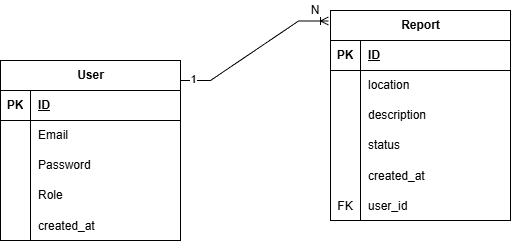

The diagram above was exported from draw.io. Its source (the exported page's mxGraphModel, read from the mxfile embedded in the PNG):
<mxGraphModel dx="868" dy="468" grid="1" gridSize="10" guides="1" tooltips="1" connect="1" arrows="1" fold="1" page="1" pageScale="1" pageWidth="850" pageHeight="1100" math="0" shadow="0">
  <root>
    <mxCell id="0" />
    <mxCell id="1" parent="0" />
    <mxCell id="v-JojATHsLKqbJvPlogY-10" parent="1" style="shape=table;startSize=30;container=1;collapsible=1;childLayout=tableLayout;fixedRows=1;rowLines=0;fontStyle=1;align=center;resizeLast=1;html=1;" value="User" vertex="1">
      <mxGeometry height="180" width="180" x="20" y="120" as="geometry">
        <mxRectangle height="30" width="70" x="50" y="30" as="alternateBounds" />
      </mxGeometry>
    </mxCell>
    <mxCell id="v-JojATHsLKqbJvPlogY-11" parent="v-JojATHsLKqbJvPlogY-10" style="shape=tableRow;horizontal=0;startSize=0;swimlaneHead=0;swimlaneBody=0;fillColor=none;collapsible=0;dropTarget=0;points=[[0,0.5],[1,0.5]];portConstraint=eastwest;top=0;left=0;right=0;bottom=1;" value="" vertex="1">
      <mxGeometry height="30" width="180" y="30" as="geometry" />
    </mxCell>
    <mxCell id="v-JojATHsLKqbJvPlogY-12" parent="v-JojATHsLKqbJvPlogY-11" style="shape=partialRectangle;connectable=0;fillColor=none;top=0;left=0;bottom=0;right=0;fontStyle=1;overflow=hidden;whiteSpace=wrap;html=1;" value="PK" vertex="1">
      <mxGeometry height="30" width="30" as="geometry">
        <mxRectangle height="30" width="30" as="alternateBounds" />
      </mxGeometry>
    </mxCell>
    <mxCell id="v-JojATHsLKqbJvPlogY-13" parent="v-JojATHsLKqbJvPlogY-11" style="shape=partialRectangle;connectable=0;fillColor=none;top=0;left=0;bottom=0;right=0;align=left;spacingLeft=6;fontStyle=5;overflow=hidden;whiteSpace=wrap;html=1;" value="ID" vertex="1">
      <mxGeometry height="30" width="150" x="30" as="geometry">
        <mxRectangle height="30" width="150" as="alternateBounds" />
      </mxGeometry>
    </mxCell>
    <mxCell id="v-JojATHsLKqbJvPlogY-14" parent="v-JojATHsLKqbJvPlogY-10" style="shape=tableRow;horizontal=0;startSize=0;swimlaneHead=0;swimlaneBody=0;fillColor=none;collapsible=0;dropTarget=0;points=[[0,0.5],[1,0.5]];portConstraint=eastwest;top=0;left=0;right=0;bottom=0;" value="" vertex="1">
      <mxGeometry height="30" width="180" y="60" as="geometry" />
    </mxCell>
    <mxCell id="v-JojATHsLKqbJvPlogY-15" parent="v-JojATHsLKqbJvPlogY-14" style="shape=partialRectangle;connectable=0;fillColor=none;top=0;left=0;bottom=0;right=0;editable=1;overflow=hidden;whiteSpace=wrap;html=1;" value="" vertex="1">
      <mxGeometry height="30" width="30" as="geometry">
        <mxRectangle height="30" width="30" as="alternateBounds" />
      </mxGeometry>
    </mxCell>
    <mxCell id="v-JojATHsLKqbJvPlogY-16" parent="v-JojATHsLKqbJvPlogY-14" style="shape=partialRectangle;connectable=0;fillColor=none;top=0;left=0;bottom=0;right=0;align=left;spacingLeft=6;overflow=hidden;whiteSpace=wrap;html=1;" value="Email" vertex="1">
      <mxGeometry height="30" width="150" x="30" as="geometry">
        <mxRectangle height="30" width="150" as="alternateBounds" />
      </mxGeometry>
    </mxCell>
    <mxCell id="v-JojATHsLKqbJvPlogY-17" parent="v-JojATHsLKqbJvPlogY-10" style="shape=tableRow;horizontal=0;startSize=0;swimlaneHead=0;swimlaneBody=0;fillColor=none;collapsible=0;dropTarget=0;points=[[0,0.5],[1,0.5]];portConstraint=eastwest;top=0;left=0;right=0;bottom=0;" value="" vertex="1">
      <mxGeometry height="30" width="180" y="90" as="geometry" />
    </mxCell>
    <mxCell id="v-JojATHsLKqbJvPlogY-18" parent="v-JojATHsLKqbJvPlogY-17" style="shape=partialRectangle;connectable=0;fillColor=none;top=0;left=0;bottom=0;right=0;editable=1;overflow=hidden;whiteSpace=wrap;html=1;" value="" vertex="1">
      <mxGeometry height="30" width="30" as="geometry">
        <mxRectangle height="30" width="30" as="alternateBounds" />
      </mxGeometry>
    </mxCell>
    <mxCell id="v-JojATHsLKqbJvPlogY-19" parent="v-JojATHsLKqbJvPlogY-17" style="shape=partialRectangle;connectable=0;fillColor=none;top=0;left=0;bottom=0;right=0;align=left;spacingLeft=6;overflow=hidden;whiteSpace=wrap;html=1;" value="Password" vertex="1">
      <mxGeometry height="30" width="150" x="30" as="geometry">
        <mxRectangle height="30" width="150" as="alternateBounds" />
      </mxGeometry>
    </mxCell>
    <mxCell id="v-JojATHsLKqbJvPlogY-20" parent="v-JojATHsLKqbJvPlogY-10" style="shape=tableRow;horizontal=0;startSize=0;swimlaneHead=0;swimlaneBody=0;fillColor=none;collapsible=0;dropTarget=0;points=[[0,0.5],[1,0.5]];portConstraint=eastwest;top=0;left=0;right=0;bottom=0;" value="" vertex="1">
      <mxGeometry height="30" width="180" y="120" as="geometry" />
    </mxCell>
    <mxCell id="v-JojATHsLKqbJvPlogY-21" parent="v-JojATHsLKqbJvPlogY-20" style="shape=partialRectangle;connectable=0;fillColor=none;top=0;left=0;bottom=0;right=0;editable=1;overflow=hidden;whiteSpace=wrap;html=1;" value="" vertex="1">
      <mxGeometry height="30" width="30" as="geometry">
        <mxRectangle height="30" width="30" as="alternateBounds" />
      </mxGeometry>
    </mxCell>
    <mxCell id="v-JojATHsLKqbJvPlogY-22" parent="v-JojATHsLKqbJvPlogY-20" style="shape=partialRectangle;connectable=0;fillColor=none;top=0;left=0;bottom=0;right=0;align=left;spacingLeft=6;overflow=hidden;whiteSpace=wrap;html=1;" value="Role" vertex="1">
      <mxGeometry height="30" width="150" x="30" as="geometry">
        <mxRectangle height="30" width="150" as="alternateBounds" />
      </mxGeometry>
    </mxCell>
    <mxCell id="v-JojATHsLKqbJvPlogY-38" parent="v-JojATHsLKqbJvPlogY-10" style="shape=tableRow;horizontal=0;startSize=0;swimlaneHead=0;swimlaneBody=0;fillColor=none;collapsible=0;dropTarget=0;points=[[0,0.5],[1,0.5]];portConstraint=eastwest;top=0;left=0;right=0;bottom=0;" value="" vertex="1">
      <mxGeometry height="30" width="180" y="150" as="geometry" />
    </mxCell>
    <mxCell id="v-JojATHsLKqbJvPlogY-39" parent="v-JojATHsLKqbJvPlogY-38" style="shape=partialRectangle;connectable=0;fillColor=none;top=0;left=0;bottom=0;right=0;editable=1;overflow=hidden;" value="" vertex="1">
      <mxGeometry height="30" width="30" as="geometry">
        <mxRectangle height="30" width="30" as="alternateBounds" />
      </mxGeometry>
    </mxCell>
    <mxCell id="v-JojATHsLKqbJvPlogY-40" parent="v-JojATHsLKqbJvPlogY-38" style="shape=partialRectangle;connectable=0;fillColor=none;top=0;left=0;bottom=0;right=0;align=left;spacingLeft=6;overflow=hidden;" value="created_at" vertex="1">
      <mxGeometry height="30" width="150" x="30" as="geometry">
        <mxRectangle height="30" width="150" as="alternateBounds" />
      </mxGeometry>
    </mxCell>
    <mxCell id="v-JojATHsLKqbJvPlogY-23" parent="1" style="shape=table;startSize=30;container=1;collapsible=1;childLayout=tableLayout;fixedRows=1;rowLines=0;fontStyle=1;align=center;resizeLast=1;html=1;" value=" Report" vertex="1">
      <mxGeometry height="210" width="180" x="350" y="70" as="geometry" />
    </mxCell>
    <mxCell id="v-JojATHsLKqbJvPlogY-24" parent="v-JojATHsLKqbJvPlogY-23" style="shape=tableRow;horizontal=0;startSize=0;swimlaneHead=0;swimlaneBody=0;fillColor=none;collapsible=0;dropTarget=0;points=[[0,0.5],[1,0.5]];portConstraint=eastwest;top=0;left=0;right=0;bottom=1;" value="" vertex="1">
      <mxGeometry height="30" width="180" y="30" as="geometry" />
    </mxCell>
    <mxCell id="v-JojATHsLKqbJvPlogY-25" parent="v-JojATHsLKqbJvPlogY-24" style="shape=partialRectangle;connectable=0;fillColor=none;top=0;left=0;bottom=0;right=0;fontStyle=1;overflow=hidden;whiteSpace=wrap;html=1;" value="PK" vertex="1">
      <mxGeometry height="30" width="30" as="geometry">
        <mxRectangle height="30" width="30" as="alternateBounds" />
      </mxGeometry>
    </mxCell>
    <mxCell id="v-JojATHsLKqbJvPlogY-26" parent="v-JojATHsLKqbJvPlogY-24" style="shape=partialRectangle;connectable=0;fillColor=none;top=0;left=0;bottom=0;right=0;align=left;spacingLeft=6;fontStyle=5;overflow=hidden;whiteSpace=wrap;html=1;" value="ID" vertex="1">
      <mxGeometry height="30" width="150" x="30" as="geometry">
        <mxRectangle height="30" width="150" as="alternateBounds" />
      </mxGeometry>
    </mxCell>
    <mxCell id="v-JojATHsLKqbJvPlogY-27" parent="v-JojATHsLKqbJvPlogY-23" style="shape=tableRow;horizontal=0;startSize=0;swimlaneHead=0;swimlaneBody=0;fillColor=none;collapsible=0;dropTarget=0;points=[[0,0.5],[1,0.5]];portConstraint=eastwest;top=0;left=0;right=0;bottom=0;" value="" vertex="1">
      <mxGeometry height="30" width="180" y="60" as="geometry" />
    </mxCell>
    <mxCell id="v-JojATHsLKqbJvPlogY-28" parent="v-JojATHsLKqbJvPlogY-27" style="shape=partialRectangle;connectable=0;fillColor=none;top=0;left=0;bottom=0;right=0;editable=1;overflow=hidden;whiteSpace=wrap;html=1;" value="" vertex="1">
      <mxGeometry height="30" width="30" as="geometry">
        <mxRectangle height="30" width="30" as="alternateBounds" />
      </mxGeometry>
    </mxCell>
    <mxCell id="v-JojATHsLKqbJvPlogY-29" parent="v-JojATHsLKqbJvPlogY-27" style="shape=partialRectangle;connectable=0;fillColor=none;top=0;left=0;bottom=0;right=0;align=left;spacingLeft=6;overflow=hidden;whiteSpace=wrap;html=1;" value="location" vertex="1">
      <mxGeometry height="30" width="150" x="30" as="geometry">
        <mxRectangle height="30" width="150" as="alternateBounds" />
      </mxGeometry>
    </mxCell>
    <mxCell id="v-JojATHsLKqbJvPlogY-30" parent="v-JojATHsLKqbJvPlogY-23" style="shape=tableRow;horizontal=0;startSize=0;swimlaneHead=0;swimlaneBody=0;fillColor=none;collapsible=0;dropTarget=0;points=[[0,0.5],[1,0.5]];portConstraint=eastwest;top=0;left=0;right=0;bottom=0;" value="" vertex="1">
      <mxGeometry height="30" width="180" y="90" as="geometry" />
    </mxCell>
    <mxCell id="v-JojATHsLKqbJvPlogY-31" parent="v-JojATHsLKqbJvPlogY-30" style="shape=partialRectangle;connectable=0;fillColor=none;top=0;left=0;bottom=0;right=0;editable=1;overflow=hidden;whiteSpace=wrap;html=1;" value="" vertex="1">
      <mxGeometry height="30" width="30" as="geometry">
        <mxRectangle height="30" width="30" as="alternateBounds" />
      </mxGeometry>
    </mxCell>
    <mxCell id="v-JojATHsLKqbJvPlogY-32" parent="v-JojATHsLKqbJvPlogY-30" style="shape=partialRectangle;connectable=0;fillColor=none;top=0;left=0;bottom=0;right=0;align=left;spacingLeft=6;overflow=hidden;whiteSpace=wrap;html=1;" value="description" vertex="1">
      <mxGeometry height="30" width="150" x="30" as="geometry">
        <mxRectangle height="30" width="150" as="alternateBounds" />
      </mxGeometry>
    </mxCell>
    <mxCell id="v-JojATHsLKqbJvPlogY-33" parent="v-JojATHsLKqbJvPlogY-23" style="shape=tableRow;horizontal=0;startSize=0;swimlaneHead=0;swimlaneBody=0;fillColor=none;collapsible=0;dropTarget=0;points=[[0,0.5],[1,0.5]];portConstraint=eastwest;top=0;left=0;right=0;bottom=0;" value="" vertex="1">
      <mxGeometry height="30" width="180" y="120" as="geometry" />
    </mxCell>
    <mxCell id="v-JojATHsLKqbJvPlogY-34" parent="v-JojATHsLKqbJvPlogY-33" style="shape=partialRectangle;connectable=0;fillColor=none;top=0;left=0;bottom=0;right=0;editable=1;overflow=hidden;whiteSpace=wrap;html=1;" value="" vertex="1">
      <mxGeometry height="30" width="30" as="geometry">
        <mxRectangle height="30" width="30" as="alternateBounds" />
      </mxGeometry>
    </mxCell>
    <mxCell id="v-JojATHsLKqbJvPlogY-35" parent="v-JojATHsLKqbJvPlogY-33" style="shape=partialRectangle;connectable=0;fillColor=none;top=0;left=0;bottom=0;right=0;align=left;spacingLeft=6;overflow=hidden;whiteSpace=wrap;html=1;" value="status" vertex="1">
      <mxGeometry height="30" width="150" x="30" as="geometry">
        <mxRectangle height="30" width="150" as="alternateBounds" />
      </mxGeometry>
    </mxCell>
    <mxCell id="v-JojATHsLKqbJvPlogY-41" parent="v-JojATHsLKqbJvPlogY-23" style="shape=tableRow;horizontal=0;startSize=0;swimlaneHead=0;swimlaneBody=0;fillColor=none;collapsible=0;dropTarget=0;points=[[0,0.5],[1,0.5]];portConstraint=eastwest;top=0;left=0;right=0;bottom=0;" value="" vertex="1">
      <mxGeometry height="30" width="180" y="150" as="geometry" />
    </mxCell>
    <mxCell id="v-JojATHsLKqbJvPlogY-42" parent="v-JojATHsLKqbJvPlogY-41" style="shape=partialRectangle;connectable=0;fillColor=none;top=0;left=0;bottom=0;right=0;editable=1;overflow=hidden;" value="" vertex="1">
      <mxGeometry height="30" width="30" as="geometry">
        <mxRectangle height="30" width="30" as="alternateBounds" />
      </mxGeometry>
    </mxCell>
    <mxCell id="v-JojATHsLKqbJvPlogY-43" parent="v-JojATHsLKqbJvPlogY-41" style="shape=partialRectangle;connectable=0;fillColor=none;top=0;left=0;bottom=0;right=0;align=left;spacingLeft=6;overflow=hidden;" value="created_at" vertex="1">
      <mxGeometry height="30" width="150" x="30" as="geometry">
        <mxRectangle height="30" width="150" as="alternateBounds" />
      </mxGeometry>
    </mxCell>
    <mxCell id="v-JojATHsLKqbJvPlogY-44" parent="v-JojATHsLKqbJvPlogY-23" style="shape=tableRow;horizontal=0;startSize=0;swimlaneHead=0;swimlaneBody=0;fillColor=none;collapsible=0;dropTarget=0;points=[[0,0.5],[1,0.5]];portConstraint=eastwest;top=0;left=0;right=0;bottom=0;" value="" vertex="1">
      <mxGeometry height="30" width="180" y="180" as="geometry" />
    </mxCell>
    <mxCell id="v-JojATHsLKqbJvPlogY-45" parent="v-JojATHsLKqbJvPlogY-44" style="shape=partialRectangle;connectable=0;fillColor=none;top=0;left=0;bottom=0;right=0;editable=1;overflow=hidden;" value="FK" vertex="1">
      <mxGeometry height="30" width="30" as="geometry">
        <mxRectangle height="30" width="30" as="alternateBounds" />
      </mxGeometry>
    </mxCell>
    <mxCell id="v-JojATHsLKqbJvPlogY-46" parent="v-JojATHsLKqbJvPlogY-44" style="shape=partialRectangle;connectable=0;fillColor=none;top=0;left=0;bottom=0;right=0;align=left;spacingLeft=6;overflow=hidden;" value="user_id" vertex="1">
      <mxGeometry height="30" width="150" x="30" as="geometry">
        <mxRectangle height="30" width="150" as="alternateBounds" />
      </mxGeometry>
    </mxCell>
    <mxCell id="v-JojATHsLKqbJvPlogY-51" edge="1" parent="1" style="edgeStyle=entityRelationEdgeStyle;fontSize=12;html=1;endArrow=ERoneToMany;rounded=0;entryX=-0.011;entryY=0.05;entryDx=0;entryDy=0;entryPerimeter=0;" target="v-JojATHsLKqbJvPlogY-23" value="">
      <mxGeometry height="100" relative="1" width="100" as="geometry">
        <mxPoint x="200" y="140" as="sourcePoint" />
        <mxPoint x="340" y="80" as="targetPoint" />
      </mxGeometry>
    </mxCell>
    <mxCell id="v-JojATHsLKqbJvPlogY-55" connectable="0" parent="v-JojATHsLKqbJvPlogY-51" style="edgeLabel;html=1;align=center;verticalAlign=middle;resizable=0;points=[];" value="1" vertex="1">
      <mxGeometry relative="1" x="-0.8516" y="2" as="geometry">
        <mxPoint as="offset" />
      </mxGeometry>
    </mxCell>
    <mxCell id="v-JojATHsLKqbJvPlogY-54" parent="1" style="text;html=1;whiteSpace=wrap;strokeColor=none;fillColor=none;align=center;verticalAlign=middle;rounded=0;" value="N" vertex="1">
      <mxGeometry height="20" width="30" x="320" y="60" as="geometry" />
    </mxCell>
  </root>
</mxGraphModel>